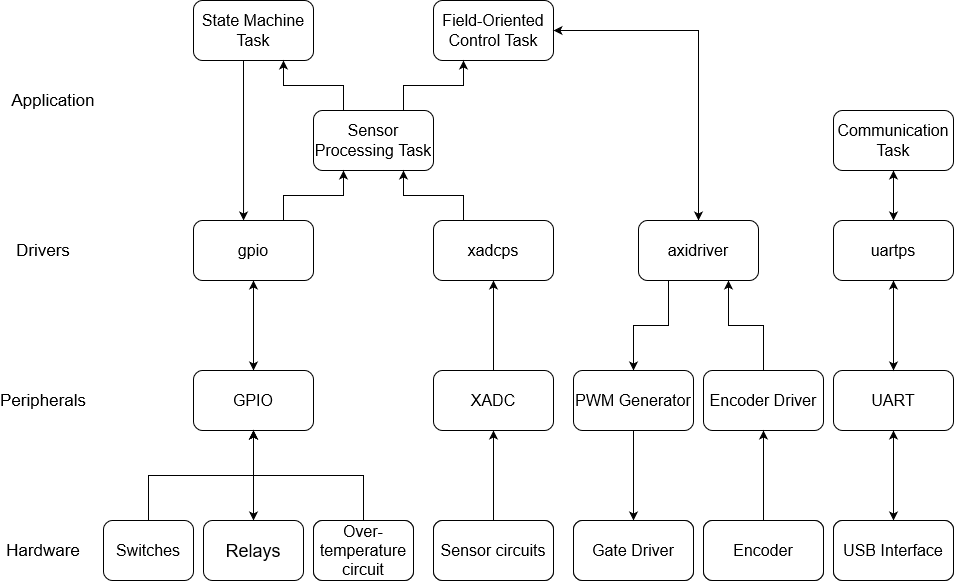

The diagram above was exported from draw.io. Its source (the exported page's mxGraphModel, read from the mxfile embedded in the PNG):
<mxGraphModel dx="1422" dy="763" grid="1" gridSize="10" guides="1" tooltips="1" connect="1" arrows="1" fold="1" page="1" pageScale="1" pageWidth="1654" pageHeight="1169" math="0" shadow="0">
  <root>
    <mxCell id="0" />
    <mxCell id="1" parent="0" />
    <mxCell id="cF5mh-KOaiQX5OJSFseu-2" value="&lt;font style=&quot;font-size: 17px;&quot;&gt;Application&lt;/font&gt;" style="text;html=1;strokeColor=none;fillColor=none;align=center;verticalAlign=middle;whiteSpace=wrap;fontSize=17;" parent="1" vertex="1">
      <mxGeometry x="180" y="220" width="40" height="20" as="geometry" />
    </mxCell>
    <mxCell id="cF5mh-KOaiQX5OJSFseu-3" value="&lt;font style=&quot;font-size: 17px;&quot;&gt;Drivers&lt;br style=&quot;font-size: 17px;&quot;&gt;&lt;/font&gt;" style="text;html=1;strokeColor=none;fillColor=none;align=center;verticalAlign=middle;whiteSpace=wrap;fontSize=17;" parent="1" vertex="1">
      <mxGeometry x="170" y="370" width="40" height="20" as="geometry" />
    </mxCell>
    <mxCell id="cF5mh-KOaiQX5OJSFseu-4" value="&lt;font style=&quot;font-size: 17px;&quot;&gt;Peripherals&lt;br style=&quot;font-size: 17px;&quot;&gt;&lt;/font&gt;" style="text;html=1;strokeColor=none;fillColor=none;align=center;verticalAlign=middle;whiteSpace=wrap;fontSize=17;" parent="1" vertex="1">
      <mxGeometry x="170" y="520" width="40" height="20" as="geometry" />
    </mxCell>
    <mxCell id="cF5mh-KOaiQX5OJSFseu-5" value="&lt;font style=&quot;font-size: 17px;&quot;&gt;Hardware&lt;br style=&quot;font-size: 17px;&quot;&gt;&lt;/font&gt;" style="text;html=1;strokeColor=none;fillColor=none;align=center;verticalAlign=middle;whiteSpace=wrap;fontSize=17;" parent="1" vertex="1">
      <mxGeometry x="170" y="670" width="40" height="20" as="geometry" />
    </mxCell>
    <mxCell id="cF5mh-KOaiQX5OJSFseu-15" style="edgeStyle=orthogonalEdgeStyle;rounded=0;orthogonalLoop=1;jettySize=auto;html=1;exitX=0.5;exitY=1;exitDx=0;exitDy=0;entryX=0.5;entryY=0;entryDx=0;entryDy=0;fontSize=16;startArrow=classic;startFill=1;" parent="1" edge="1">
      <mxGeometry relative="1" as="geometry">
        <mxPoint x="400" y="410" as="sourcePoint" />
        <mxPoint x="400" y="500.0000000000001" as="targetPoint" />
      </mxGeometry>
    </mxCell>
    <mxCell id="cF5mh-KOaiQX5OJSFseu-20" style="edgeStyle=orthogonalEdgeStyle;rounded=0;orthogonalLoop=1;jettySize=auto;html=1;exitX=0.5;exitY=0;exitDx=0;exitDy=0;entryX=0.5;entryY=1;entryDx=0;entryDy=0;startArrow=classic;startFill=1;fontSize=16;" parent="1" edge="1">
      <mxGeometry relative="1" as="geometry">
        <mxPoint x="400" y="650" as="sourcePoint" />
        <mxPoint x="400" y="560" as="targetPoint" />
      </mxGeometry>
    </mxCell>
    <mxCell id="cF5mh-KOaiQX5OJSFseu-44" style="edgeStyle=orthogonalEdgeStyle;rounded=0;orthogonalLoop=1;jettySize=auto;html=1;exitX=0.5;exitY=1;exitDx=0;exitDy=0;entryX=0.5;entryY=0;entryDx=0;entryDy=0;startArrow=classic;startFill=1;fontSize=16;" parent="1" source="cF5mh-KOaiQX5OJSFseu-42" target="cF5mh-KOaiQX5OJSFseu-43" edge="1">
      <mxGeometry relative="1" as="geometry" />
    </mxCell>
    <mxCell id="cF5mh-KOaiQX5OJSFseu-42" value="UART" style="whiteSpace=wrap;html=1;fontSize=16;rounded=1;" parent="1" vertex="1">
      <mxGeometry x="980" y="500" width="120" height="60" as="geometry" />
    </mxCell>
    <mxCell id="cF5mh-KOaiQX5OJSFseu-43" value="USB Interface" style="whiteSpace=wrap;html=1;fontSize=18;rounded=1;" parent="1" vertex="1">
      <mxGeometry x="980" y="650" width="120" height="60" as="geometry" />
    </mxCell>
    <mxCell id="cF5mh-KOaiQX5OJSFseu-46" style="edgeStyle=orthogonalEdgeStyle;rounded=0;orthogonalLoop=1;jettySize=auto;html=1;exitX=0.5;exitY=1;exitDx=0;exitDy=0;entryX=0.5;entryY=0;entryDx=0;entryDy=0;startArrow=classic;startFill=1;fontSize=16;" parent="1" target="cF5mh-KOaiQX5OJSFseu-42" edge="1">
      <mxGeometry relative="1" as="geometry">
        <mxPoint x="1040" y="410" as="sourcePoint" />
      </mxGeometry>
    </mxCell>
    <mxCell id="OJgSTFZWUkDASPqBQ3mT-6" value="" style="edgeStyle=orthogonalEdgeStyle;rounded=0;orthogonalLoop=1;jettySize=auto;html=1;startArrow=classic;startFill=1;" parent="1" edge="1">
      <mxGeometry relative="1" as="geometry">
        <mxPoint x="1040" y="300" as="sourcePoint" />
        <mxPoint x="1040" y="350" as="targetPoint" />
      </mxGeometry>
    </mxCell>
    <mxCell id="n8zTrhJ5Dpfqcq--Lx5J-31" style="edgeStyle=orthogonalEdgeStyle;rounded=0;orthogonalLoop=1;jettySize=auto;html=1;exitX=0.25;exitY=1;exitDx=0;exitDy=0;entryX=0.417;entryY=0;entryDx=0;entryDy=0;entryPerimeter=0;" parent="1" edge="1">
      <mxGeometry relative="1" as="geometry">
        <mxPoint x="390" y="190" as="sourcePoint" />
        <mxPoint x="390.03999999999996" y="350" as="targetPoint" />
      </mxGeometry>
    </mxCell>
    <mxCell id="n8zTrhJ5Dpfqcq--Lx5J-33" style="edgeStyle=orthogonalEdgeStyle;rounded=0;orthogonalLoop=1;jettySize=auto;html=1;exitX=0.5;exitY=1;exitDx=0;exitDy=0;entryX=0.5;entryY=0;entryDx=0;entryDy=0;startArrow=none;startFill=0;" parent="1" edge="1">
      <mxGeometry relative="1" as="geometry">
        <mxPoint x="780" y="560" as="sourcePoint" />
        <mxPoint x="780" y="650" as="targetPoint" />
      </mxGeometry>
    </mxCell>
    <mxCell id="n8zTrhJ5Dpfqcq--Lx5J-14" style="edgeStyle=orthogonalEdgeStyle;rounded=0;orthogonalLoop=1;jettySize=auto;html=1;exitX=0.5;exitY=0;exitDx=0;exitDy=0;entryX=0.75;entryY=1;entryDx=0;entryDy=0;" parent="1" source="n8zTrhJ5Dpfqcq--Lx5J-2" edge="1">
      <mxGeometry relative="1" as="geometry">
        <mxPoint x="875" y="410" as="targetPoint" />
      </mxGeometry>
    </mxCell>
    <mxCell id="n8zTrhJ5Dpfqcq--Lx5J-2" value="Encoder Driver" style="whiteSpace=wrap;html=1;fontSize=16;rounded=1;" parent="1" vertex="1">
      <mxGeometry x="850" y="500" width="120" height="60" as="geometry" />
    </mxCell>
    <mxCell id="n8zTrhJ5Dpfqcq--Lx5J-6" style="edgeStyle=orthogonalEdgeStyle;rounded=0;orthogonalLoop=1;jettySize=auto;html=1;exitX=0.5;exitY=0;exitDx=0;exitDy=0;entryX=0.5;entryY=1;entryDx=0;entryDy=0;" parent="1" source="n8zTrhJ5Dpfqcq--Lx5J-5" target="n8zTrhJ5Dpfqcq--Lx5J-2" edge="1">
      <mxGeometry relative="1" as="geometry" />
    </mxCell>
    <mxCell id="n8zTrhJ5Dpfqcq--Lx5J-5" value="Encoder" style="whiteSpace=wrap;html=1;fontSize=18;rounded=1;" parent="1" vertex="1">
      <mxGeometry x="850" y="650" width="120" height="60" as="geometry" />
    </mxCell>
    <mxCell id="n8zTrhJ5Dpfqcq--Lx5J-34" style="edgeStyle=orthogonalEdgeStyle;rounded=0;orthogonalLoop=1;jettySize=auto;html=1;exitX=0.5;exitY=0;exitDx=0;exitDy=0;entryX=0.5;entryY=1;entryDx=0;entryDy=0;startArrow=none;startFill=0;" parent="1" edge="1">
      <mxGeometry relative="1" as="geometry">
        <mxPoint x="640" y="500" as="sourcePoint" />
        <mxPoint x="640" y="410" as="targetPoint" />
      </mxGeometry>
    </mxCell>
    <mxCell id="n8zTrhJ5Dpfqcq--Lx5J-35" style="edgeStyle=orthogonalEdgeStyle;rounded=0;orthogonalLoop=1;jettySize=auto;html=1;exitX=0.5;exitY=0;exitDx=0;exitDy=0;entryX=0.5;entryY=1;entryDx=0;entryDy=0;startArrow=none;startFill=0;" parent="1" edge="1">
      <mxGeometry relative="1" as="geometry">
        <mxPoint x="640" y="650" as="sourcePoint" />
        <mxPoint x="640" y="560" as="targetPoint" />
      </mxGeometry>
    </mxCell>
    <mxCell id="n8zTrhJ5Dpfqcq--Lx5J-38" value="State Machine Task" style="whiteSpace=wrap;html=1;fontSize=16;fontStyle=0;rounded=1;" parent="1" vertex="1">
      <mxGeometry x="340" y="130" width="120" height="60" as="geometry" />
    </mxCell>
    <mxCell id="n8zTrhJ5Dpfqcq--Lx5J-39" value="Field-Oriented Control Task" style="whiteSpace=wrap;html=1;fontSize=16;fontStyle=0;rounded=1;" parent="1" vertex="1">
      <mxGeometry x="580" y="130" width="120" height="60" as="geometry" />
    </mxCell>
    <mxCell id="HcmQMg_4I1oHwpYFcMFc-1" style="edgeStyle=orthogonalEdgeStyle;rounded=0;orthogonalLoop=1;jettySize=auto;html=1;exitX=0.25;exitY=0;exitDx=0;exitDy=0;entryX=0.75;entryY=1;entryDx=0;entryDy=0;" edge="1" parent="1" source="n8zTrhJ5Dpfqcq--Lx5J-40" target="n8zTrhJ5Dpfqcq--Lx5J-38">
      <mxGeometry relative="1" as="geometry" />
    </mxCell>
    <mxCell id="HcmQMg_4I1oHwpYFcMFc-2" style="edgeStyle=orthogonalEdgeStyle;rounded=0;orthogonalLoop=1;jettySize=auto;html=1;exitX=0.75;exitY=0;exitDx=0;exitDy=0;entryX=0.25;entryY=1;entryDx=0;entryDy=0;" edge="1" parent="1" source="n8zTrhJ5Dpfqcq--Lx5J-40" target="n8zTrhJ5Dpfqcq--Lx5J-39">
      <mxGeometry relative="1" as="geometry" />
    </mxCell>
    <mxCell id="n8zTrhJ5Dpfqcq--Lx5J-40" value="Sensor Processing Task" style="whiteSpace=wrap;html=1;fontSize=16;fontStyle=0;rounded=1;" parent="1" vertex="1">
      <mxGeometry x="460" y="240" width="120" height="60" as="geometry" />
    </mxCell>
    <mxCell id="n8zTrhJ5Dpfqcq--Lx5J-41" value="Communication Task" style="whiteSpace=wrap;html=1;fontSize=16;fontStyle=0;rounded=1;" parent="1" vertex="1">
      <mxGeometry x="980" y="240" width="120" height="60" as="geometry" />
    </mxCell>
    <mxCell id="n8zTrhJ5Dpfqcq--Lx5J-42" value="uartps" style="whiteSpace=wrap;html=1;fontSize=16;rounded=1;" parent="1" vertex="1">
      <mxGeometry x="980" y="350" width="120" height="60" as="geometry" />
    </mxCell>
    <mxCell id="n8zTrhJ5Dpfqcq--Lx5J-64" style="edgeStyle=orthogonalEdgeStyle;rounded=0;orthogonalLoop=1;jettySize=auto;html=1;exitX=0.5;exitY=0;exitDx=0;exitDy=0;entryX=1;entryY=0.5;entryDx=0;entryDy=0;fontSize=17;startArrow=classic;startFill=1;" parent="1" source="n8zTrhJ5Dpfqcq--Lx5J-43" target="n8zTrhJ5Dpfqcq--Lx5J-39" edge="1">
      <mxGeometry relative="1" as="geometry" />
    </mxCell>
    <mxCell id="n8zTrhJ5Dpfqcq--Lx5J-65" style="edgeStyle=orthogonalEdgeStyle;rounded=0;orthogonalLoop=1;jettySize=auto;html=1;exitX=0.25;exitY=1;exitDx=0;exitDy=0;entryX=0.5;entryY=0;entryDx=0;entryDy=0;fontSize=17;startArrow=none;startFill=0;" parent="1" source="n8zTrhJ5Dpfqcq--Lx5J-43" target="n8zTrhJ5Dpfqcq--Lx5J-52" edge="1">
      <mxGeometry relative="1" as="geometry" />
    </mxCell>
    <mxCell id="n8zTrhJ5Dpfqcq--Lx5J-43" value="axidriver" style="whiteSpace=wrap;html=1;fontSize=16;rounded=1;" parent="1" vertex="1">
      <mxGeometry x="785" y="350" width="120" height="60" as="geometry" />
    </mxCell>
    <mxCell id="n8zTrhJ5Dpfqcq--Lx5J-62" style="edgeStyle=orthogonalEdgeStyle;rounded=0;orthogonalLoop=1;jettySize=auto;html=1;exitX=0.25;exitY=0;exitDx=0;exitDy=0;entryX=0.75;entryY=1;entryDx=0;entryDy=0;fontSize=17;startArrow=none;startFill=0;" parent="1" source="n8zTrhJ5Dpfqcq--Lx5J-44" target="n8zTrhJ5Dpfqcq--Lx5J-40" edge="1">
      <mxGeometry relative="1" as="geometry" />
    </mxCell>
    <mxCell id="n8zTrhJ5Dpfqcq--Lx5J-44" value="xadcps" style="whiteSpace=wrap;html=1;fontSize=16;rounded=1;" parent="1" vertex="1">
      <mxGeometry x="580" y="350" width="120" height="60" as="geometry" />
    </mxCell>
    <mxCell id="n8zTrhJ5Dpfqcq--Lx5J-63" style="edgeStyle=orthogonalEdgeStyle;rounded=0;orthogonalLoop=1;jettySize=auto;html=1;exitX=0.75;exitY=0;exitDx=0;exitDy=0;entryX=0.25;entryY=1;entryDx=0;entryDy=0;fontSize=17;startArrow=none;startFill=0;" parent="1" source="n8zTrhJ5Dpfqcq--Lx5J-45" target="n8zTrhJ5Dpfqcq--Lx5J-40" edge="1">
      <mxGeometry relative="1" as="geometry" />
    </mxCell>
    <mxCell id="n8zTrhJ5Dpfqcq--Lx5J-45" value="gpio" style="whiteSpace=wrap;html=1;fontSize=16;rounded=1;" parent="1" vertex="1">
      <mxGeometry x="340" y="350" width="120" height="60" as="geometry" />
    </mxCell>
    <mxCell id="n8zTrhJ5Dpfqcq--Lx5J-46" value="GPIO" style="whiteSpace=wrap;html=1;fontSize=16;rounded=1;" parent="1" vertex="1">
      <mxGeometry x="340" y="500" width="120" height="60" as="geometry" />
    </mxCell>
    <mxCell id="n8zTrhJ5Dpfqcq--Lx5J-66" style="edgeStyle=orthogonalEdgeStyle;rounded=0;orthogonalLoop=1;jettySize=auto;html=1;exitX=0.5;exitY=0;exitDx=0;exitDy=0;entryX=0.5;entryY=1;entryDx=0;entryDy=0;fontSize=17;startArrow=none;startFill=0;" parent="1" source="n8zTrhJ5Dpfqcq--Lx5J-47" target="n8zTrhJ5Dpfqcq--Lx5J-46" edge="1">
      <mxGeometry relative="1" as="geometry" />
    </mxCell>
    <mxCell id="n8zTrhJ5Dpfqcq--Lx5J-47" value="Switches" style="whiteSpace=wrap;html=1;fontSize=16;rounded=1;" parent="1" vertex="1">
      <mxGeometry x="250" y="650" width="90" height="60" as="geometry" />
    </mxCell>
    <mxCell id="n8zTrhJ5Dpfqcq--Lx5J-48" value="Relays" style="whiteSpace=wrap;html=1;fontSize=18;rounded=1;" parent="1" vertex="1">
      <mxGeometry x="350" y="650" width="100" height="60" as="geometry" />
    </mxCell>
    <mxCell id="n8zTrhJ5Dpfqcq--Lx5J-67" style="edgeStyle=orthogonalEdgeStyle;rounded=0;orthogonalLoop=1;jettySize=auto;html=1;exitX=0.5;exitY=0;exitDx=0;exitDy=0;entryX=0.5;entryY=1;entryDx=0;entryDy=0;fontSize=17;startArrow=none;startFill=0;" parent="1" source="n8zTrhJ5Dpfqcq--Lx5J-49" target="n8zTrhJ5Dpfqcq--Lx5J-46" edge="1">
      <mxGeometry relative="1" as="geometry" />
    </mxCell>
    <mxCell id="n8zTrhJ5Dpfqcq--Lx5J-49" value="Over-temperature circuit" style="whiteSpace=wrap;html=1;fontSize=18;rounded=1;" parent="1" vertex="1">
      <mxGeometry x="460" y="650" width="100" height="60" as="geometry" />
    </mxCell>
    <mxCell id="n8zTrhJ5Dpfqcq--Lx5J-50" value="XADC" style="whiteSpace=wrap;html=1;fontSize=16;rounded=1;" parent="1" vertex="1">
      <mxGeometry x="580" y="500" width="120" height="60" as="geometry" />
    </mxCell>
    <mxCell id="n8zTrhJ5Dpfqcq--Lx5J-51" value="Sensor circuits" style="whiteSpace=wrap;html=1;fontSize=18;rounded=1;" parent="1" vertex="1">
      <mxGeometry x="580" y="650" width="120" height="60" as="geometry" />
    </mxCell>
    <mxCell id="n8zTrhJ5Dpfqcq--Lx5J-52" value="PWM Generator" style="whiteSpace=wrap;html=1;fontSize=16;rounded=1;" parent="1" vertex="1">
      <mxGeometry x="720" y="500" width="120" height="60" as="geometry" />
    </mxCell>
    <mxCell id="n8zTrhJ5Dpfqcq--Lx5J-53" value="Gate Driver" style="whiteSpace=wrap;html=1;fontSize=18;rounded=1;" parent="1" vertex="1">
      <mxGeometry x="720" y="650" width="120" height="60" as="geometry" />
    </mxCell>
    <mxCell id="HcmQMg_4I1oHwpYFcMFc-3" value="USB Interface" style="whiteSpace=wrap;html=1;fontSize=16;rounded=1;" vertex="1" parent="1">
      <mxGeometry x="980" y="650" width="120" height="60" as="geometry" />
    </mxCell>
    <mxCell id="HcmQMg_4I1oHwpYFcMFc-4" value="Encoder" style="whiteSpace=wrap;html=1;fontSize=16;rounded=1;" vertex="1" parent="1">
      <mxGeometry x="850" y="650" width="120" height="60" as="geometry" />
    </mxCell>
    <mxCell id="HcmQMg_4I1oHwpYFcMFc-5" value="Gate Driver" style="whiteSpace=wrap;html=1;fontSize=16;rounded=1;" vertex="1" parent="1">
      <mxGeometry x="720" y="650" width="120" height="60" as="geometry" />
    </mxCell>
    <mxCell id="HcmQMg_4I1oHwpYFcMFc-6" value="Sensor circuits" style="whiteSpace=wrap;html=1;fontSize=16;rounded=1;" vertex="1" parent="1">
      <mxGeometry x="580" y="650" width="120" height="60" as="geometry" />
    </mxCell>
    <mxCell id="HcmQMg_4I1oHwpYFcMFc-7" value="Over-temperature circuit" style="whiteSpace=wrap;html=1;fontSize=16;rounded=1;" vertex="1" parent="1">
      <mxGeometry x="460" y="650" width="100" height="60" as="geometry" />
    </mxCell>
  </root>
</mxGraphModel>